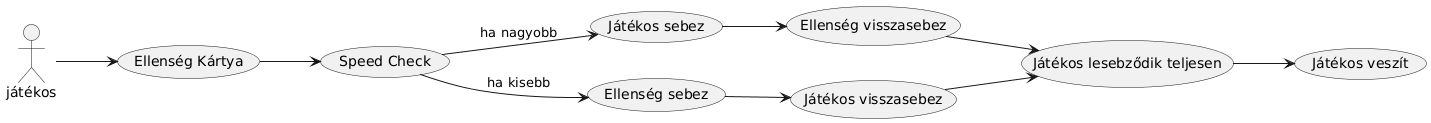

The diagram above was rendered by PlantUML. Its source (embedded in the PNG):
@startuml
left to right direction
játékos --> (Ellenség Kártya)
(Ellenség Kártya) --> (Speed Check)
(Speed Check) --> (Játékos sebez) : ha nagyobb
(Speed Check) --> (Ellenség sebez): ha kisebb
(Játékos sebez) --> (Ellenség visszasebez)
(Ellenség sebez) --> (Játékos visszasebez)
(Ellenség visszasebez) --> (Játékos lesebződik teljesen)
(Játékos visszasebez) --> (Játékos lesebződik teljesen)
(Játékos lesebződik teljesen) --> (Játékos veszít)
@enduml